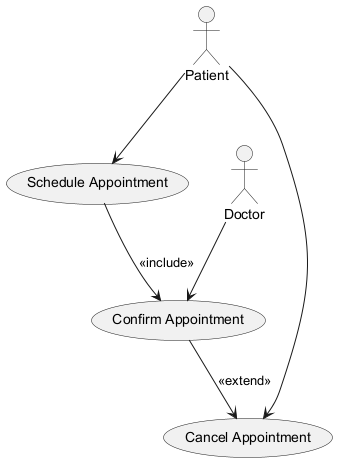

The diagram above was rendered by PlantUML. Its source (embedded in the PNG):
@startuml
actor Patient
actor Doctor

usecase "Schedule Appointment" as UC1
usecase "Confirm Appointment" as UC2
usecase "Cancel Appointment" as UC3

Patient --> UC1
Patient --> UC3
Doctor --> UC2

UC1 --> UC2 : <<include>>
UC2 --> UC3 : <<extend>>
@enduml